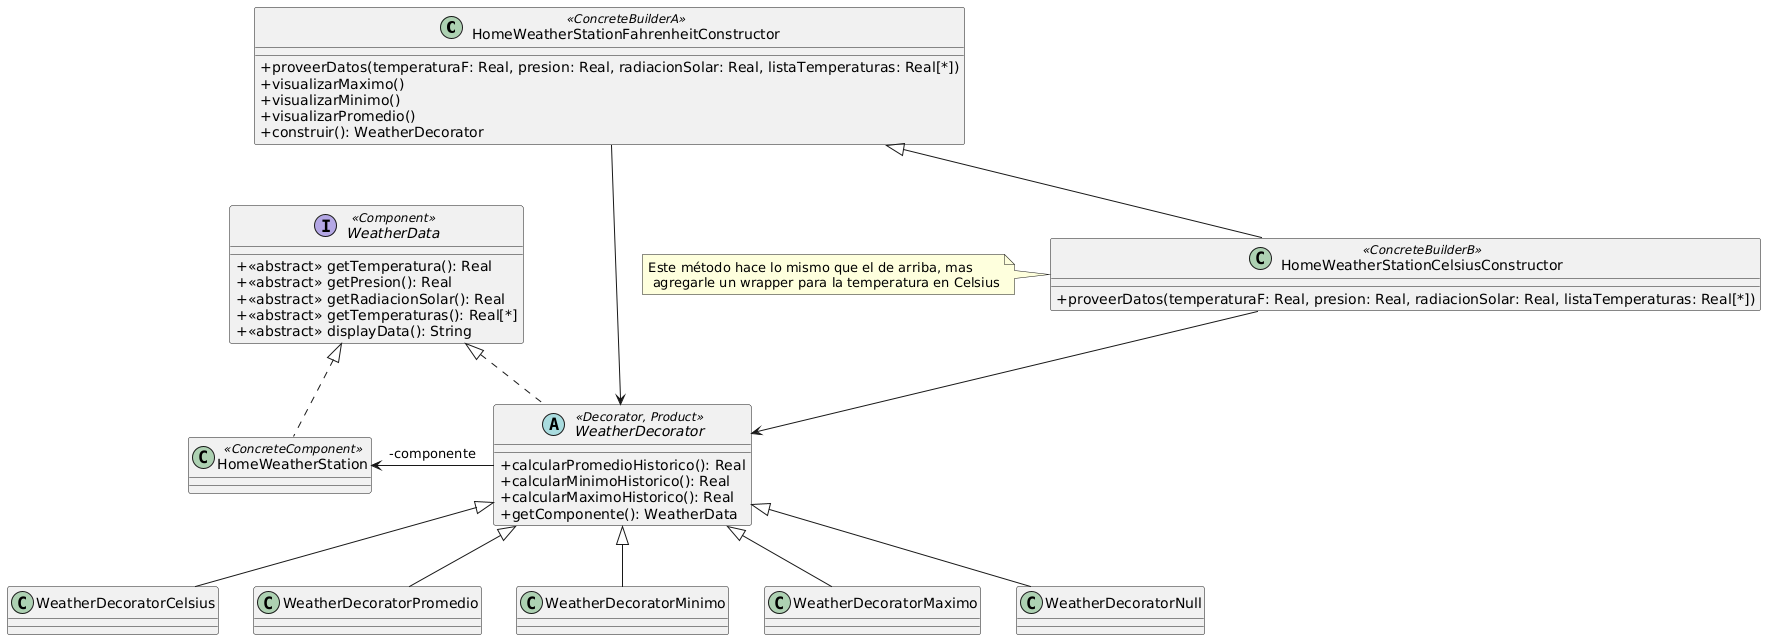

The diagram above was rendered by PlantUML. Its source (embedded in the PNG):
@startuml
skinparam classAttributeIconSize 0

class HomeWeatherStationFahrenheitConstructor <<ConcreteBuilderA>> {
+proveerDatos(temperaturaF: Real, presion: Real, radiacionSolar: Real, listaTemperaturas: Real[*])
+visualizarMaximo()
+visualizarMinimo()
+visualizarPromedio()
+construir(): WeatherDecorator
}
class HomeWeatherStationCelsiusConstructor <<ConcreteBuilderB>> extends HomeWeatherStationFahrenheitConstructor {
+proveerDatos(temperaturaF: Real, presion: Real, radiacionSolar: Real, listaTemperaturas: Real[*])
}

interface WeatherData <<Component>> {
+<<abstract>> getTemperatura(): Real 
+<<abstract>> getPresion(): Real 
+<<abstract>> getRadiacionSolar(): Real 
+<<abstract>> getTemperaturas(): Real[*] 
+<<abstract>> displayData(): String
}

class HomeWeatherStation <<ConcreteComponent>> implements WeatherData {}

abstract class WeatherDecorator <<Decorator, Product>> implements WeatherData {
+calcularPromedioHistorico(): Real
+calcularMinimoHistorico(): Real
+calcularMaximoHistorico(): Real
+getComponente(): WeatherData
}

class WeatherDecoratorCelsius extends WeatherDecorator {}
class WeatherDecoratorPromedio extends WeatherDecorator {}
class WeatherDecoratorMinimo extends WeatherDecorator {}
class WeatherDecoratorMaximo extends WeatherDecorator {}
class WeatherDecoratorNull extends WeatherDecorator {}

WeatherDecorator -left-> HomeWeatherStation: -componente
HomeWeatherStationFahrenheitConstructor --> WeatherDecorator
HomeWeatherStationCelsiusConstructor --> WeatherDecorator

note left of HomeWeatherStationCelsiusConstructor: Este método hace lo mismo que el de arriba, mas\n agregarle un wrapper para la temperatura en Celsius
@enduml